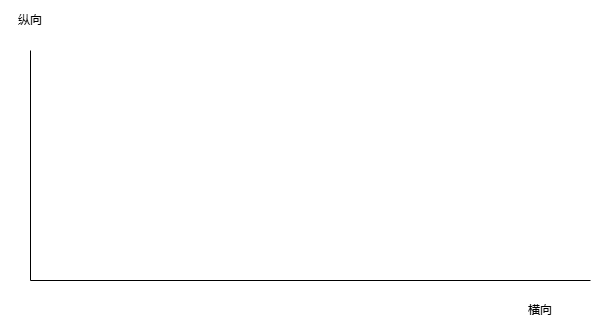

The diagram above was exported from draw.io. Its source (the exported page's mxGraphModel, read from the mxfile embedded in the PNG):
<mxGraphModel dx="746" dy="469" grid="1" gridSize="10" guides="1" tooltips="1" connect="1" arrows="1" fold="1" page="1" pageScale="1" pageWidth="827" pageHeight="1169" math="0" shadow="0">
  <root>
    <mxCell id="0" />
    <mxCell id="1" parent="0" />
    <mxCell id="F8cRlzwZUtFC81_Y4sYT-2" value="" style="endArrow=none;html=1;rounded=0;" parent="1" edge="1">
      <mxGeometry width="50" height="50" relative="1" as="geometry">
        <mxPoint x="150" y="310" as="sourcePoint" />
        <mxPoint x="150" y="80" as="targetPoint" />
      </mxGeometry>
    </mxCell>
    <mxCell id="F8cRlzwZUtFC81_Y4sYT-3" value="" style="endArrow=none;html=1;rounded=0;" parent="1" edge="1">
      <mxGeometry width="50" height="50" relative="1" as="geometry">
        <mxPoint x="150" y="310" as="sourcePoint" />
        <mxPoint x="710" y="310" as="targetPoint" />
      </mxGeometry>
    </mxCell>
    <mxCell id="F8cRlzwZUtFC81_Y4sYT-4" value="横向" style="whiteSpace=wrap;html=1;strokeColor=none;" parent="1" vertex="1">
      <mxGeometry x="630" y="320" width="60" height="40" as="geometry" />
    </mxCell>
    <mxCell id="F8cRlzwZUtFC81_Y4sYT-5" value="纵向" style="whiteSpace=wrap;html=1;strokeColor=none;" parent="1" vertex="1">
      <mxGeometry x="120" y="30" width="60" height="40" as="geometry" />
    </mxCell>
  </root>
</mxGraphModel>